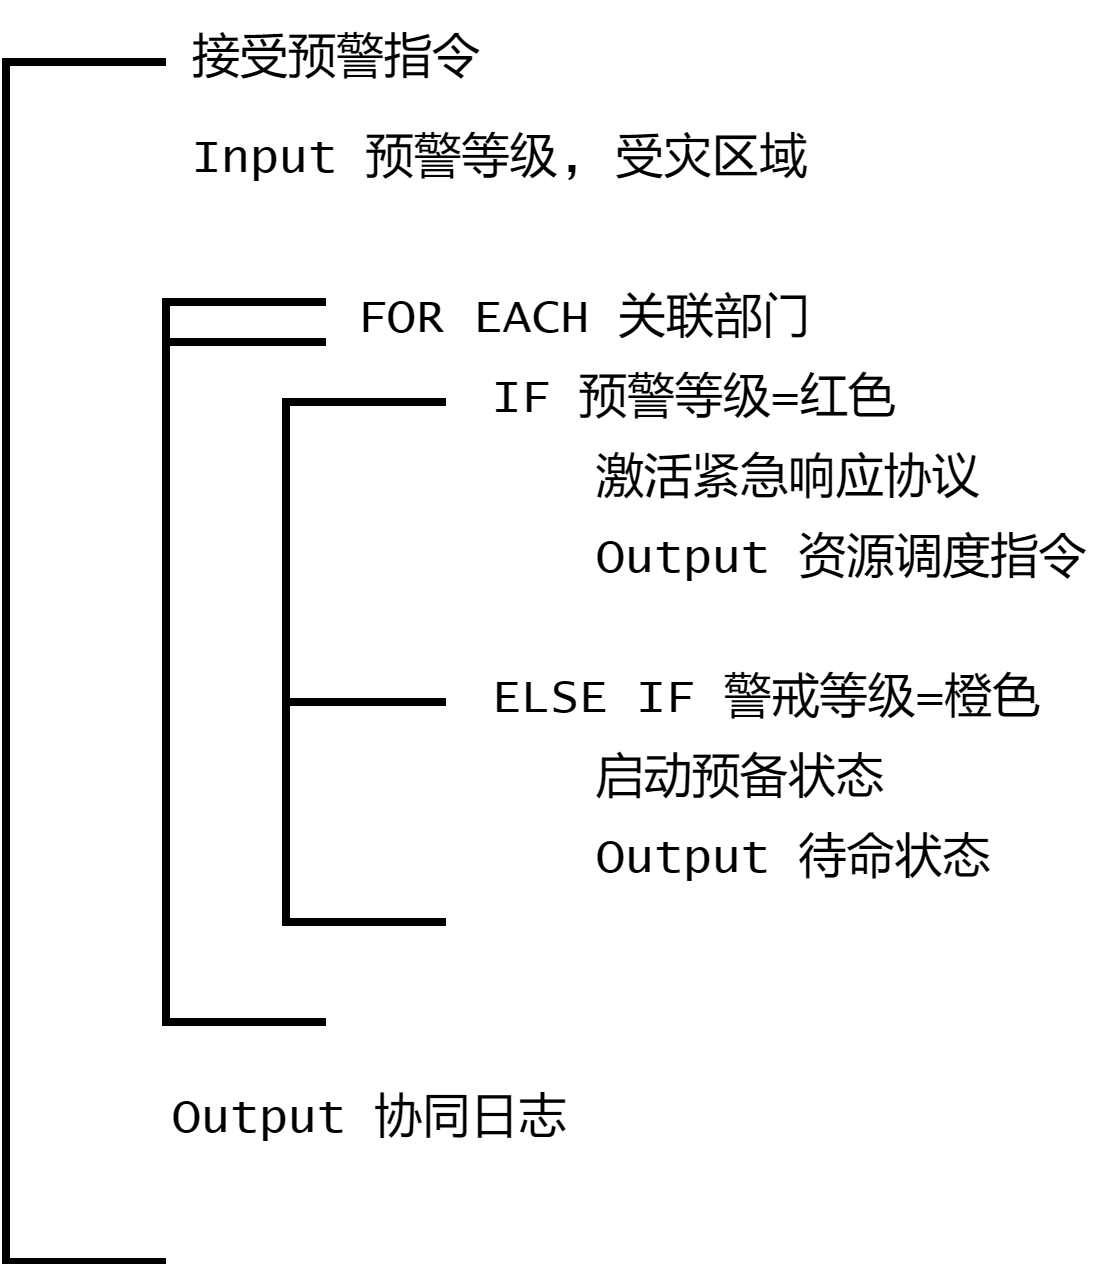

The diagram above was exported from draw.io. Its source (the exported page's mxGraphModel, read from the mxfile embedded in the PNG):
<mxGraphModel dx="511" dy="718" grid="1" gridSize="10" guides="1" tooltips="1" connect="1" arrows="1" fold="1" page="1" pageScale="1" pageWidth="827" pageHeight="1169" math="0" shadow="0">
  <root>
    <mxCell id="0" />
    <mxCell id="1" parent="0" />
    <mxCell id="XS40KqxhmjK6Xx8mpITp-1" value="" style="strokeWidth=2;html=1;shape=mxgraph.flowchart.annotation_1;align=left;pointerEvents=1;fontFamily=Verdana;" parent="1" vertex="1">
      <mxGeometry x="240" y="40" width="40" height="300" as="geometry" />
    </mxCell>
    <mxCell id="XS40KqxhmjK6Xx8mpITp-7" value="&lt;font&gt;接受预警指令&lt;/font&gt;" style="text;html=1;align=left;verticalAlign=middle;whiteSpace=wrap;rounded=0;fontFamily=Lucida Console;" parent="1" vertex="1">
      <mxGeometry x="285" y="25" width="90" height="30" as="geometry" />
    </mxCell>
    <mxCell id="XS40KqxhmjK6Xx8mpITp-9" value="" style="strokeWidth=2;html=1;shape=mxgraph.flowchart.annotation_1;align=left;pointerEvents=1;fontFamily=Verdana;" parent="1" vertex="1">
      <mxGeometry x="280" y="100" width="40" height="180" as="geometry" />
    </mxCell>
    <mxCell id="XS40KqxhmjK6Xx8mpITp-10" value="" style="endArrow=none;html=1;rounded=0;entryX=0;entryY=0.5;entryDx=0;entryDy=0;entryPerimeter=0;exitX=1;exitY=0.5;exitDx=0;exitDy=0;exitPerimeter=0;strokeWidth=2;fontFamily=Lucida Console;" parent="1" edge="1">
      <mxGeometry width="50" height="50" relative="1" as="geometry">
        <mxPoint x="320" y="110" as="sourcePoint" />
        <mxPoint x="280" y="110" as="targetPoint" />
      </mxGeometry>
    </mxCell>
    <mxCell id="XS40KqxhmjK6Xx8mpITp-11" value="Input 预警等级, 受灾区域" style="text;html=1;align=left;verticalAlign=middle;whiteSpace=wrap;rounded=0;fontFamily=Lucida Console;" parent="1" vertex="1">
      <mxGeometry x="285" y="50" width="170" height="30" as="geometry" />
    </mxCell>
    <mxCell id="XS40KqxhmjK6Xx8mpITp-13" value="FOR EACH 关联部门" style="text;html=1;align=center;verticalAlign=middle;whiteSpace=wrap;rounded=0;fontFamily=Lucida Console;" parent="1" vertex="1">
      <mxGeometry x="320" y="90" width="130" height="30" as="geometry" />
    </mxCell>
    <mxCell id="XS40KqxhmjK6Xx8mpITp-14" value="" style="strokeWidth=2;html=1;shape=mxgraph.flowchart.annotation_1;align=left;pointerEvents=1;fontFamily=Verdana;" parent="1" vertex="1">
      <mxGeometry x="310" y="125" width="40" height="130" as="geometry" />
    </mxCell>
    <mxCell id="XS40KqxhmjK6Xx8mpITp-15" value="&lt;div&gt;IF 预警等级=红色&lt;/div&gt;" style="text;html=1;align=left;verticalAlign=middle;whiteSpace=wrap;rounded=0;fontFamily=Lucida Console;" parent="1" vertex="1">
      <mxGeometry x="360" y="110" width="120" height="30" as="geometry" />
    </mxCell>
    <mxCell id="XS40KqxhmjK6Xx8mpITp-17" value="&lt;div&gt;激活紧急响应协议&lt;/div&gt;" style="text;html=1;align=left;verticalAlign=middle;whiteSpace=wrap;rounded=0;fontFamily=Lucida Console;" parent="1" vertex="1">
      <mxGeometry x="386" y="130" width="100" height="30" as="geometry" />
    </mxCell>
    <mxCell id="XS40KqxhmjK6Xx8mpITp-19" value="&lt;div&gt;Output&amp;nbsp;资源调度指令&lt;/div&gt;" style="text;html=1;align=left;verticalAlign=middle;whiteSpace=wrap;rounded=0;fontFamily=Lucida Console;" parent="1" vertex="1">
      <mxGeometry x="386" y="150" width="130" height="30" as="geometry" />
    </mxCell>
    <mxCell id="XS40KqxhmjK6Xx8mpITp-20" value="" style="endArrow=none;html=1;rounded=0;entryX=0;entryY=0.5;entryDx=0;entryDy=0;entryPerimeter=0;exitX=1;exitY=0.5;exitDx=0;exitDy=0;exitPerimeter=0;strokeWidth=2;fontFamily=Lucida Console;" parent="1" edge="1">
      <mxGeometry width="50" height="50" relative="1" as="geometry">
        <mxPoint x="350" y="200" as="sourcePoint" />
        <mxPoint x="310" y="200" as="targetPoint" />
      </mxGeometry>
    </mxCell>
    <mxCell id="XS40KqxhmjK6Xx8mpITp-21" value="&lt;div&gt;ELSE IF&amp;nbsp;警戒等级=橙色&lt;/div&gt;" style="text;html=1;align=left;verticalAlign=middle;whiteSpace=wrap;rounded=0;fontFamily=Lucida Console;" parent="1" vertex="1">
      <mxGeometry x="360" y="185" width="156" height="30" as="geometry" />
    </mxCell>
    <mxCell id="XS40KqxhmjK6Xx8mpITp-22" value="&lt;div&gt;启动预备状态&lt;/div&gt;" style="text;html=1;align=left;verticalAlign=middle;whiteSpace=wrap;rounded=0;fontFamily=Lucida Console;" parent="1" vertex="1">
      <mxGeometry x="386" y="205" width="130" height="30" as="geometry" />
    </mxCell>
    <mxCell id="XS40KqxhmjK6Xx8mpITp-23" value="&lt;div&gt;Output&amp;nbsp;待命状态&lt;/div&gt;" style="text;html=1;align=left;verticalAlign=middle;whiteSpace=wrap;rounded=0;fontFamily=Lucida Console;" parent="1" vertex="1">
      <mxGeometry x="386" y="225" width="130" height="30" as="geometry" />
    </mxCell>
    <mxCell id="XS40KqxhmjK6Xx8mpITp-24" value="&lt;div&gt;Output 协同日志&lt;/div&gt;" style="text;html=1;align=left;verticalAlign=middle;whiteSpace=wrap;rounded=0;fontFamily=Lucida Console;" parent="1" vertex="1">
      <mxGeometry x="280" y="290" width="130" height="30" as="geometry" />
    </mxCell>
  </root>
</mxGraphModel>